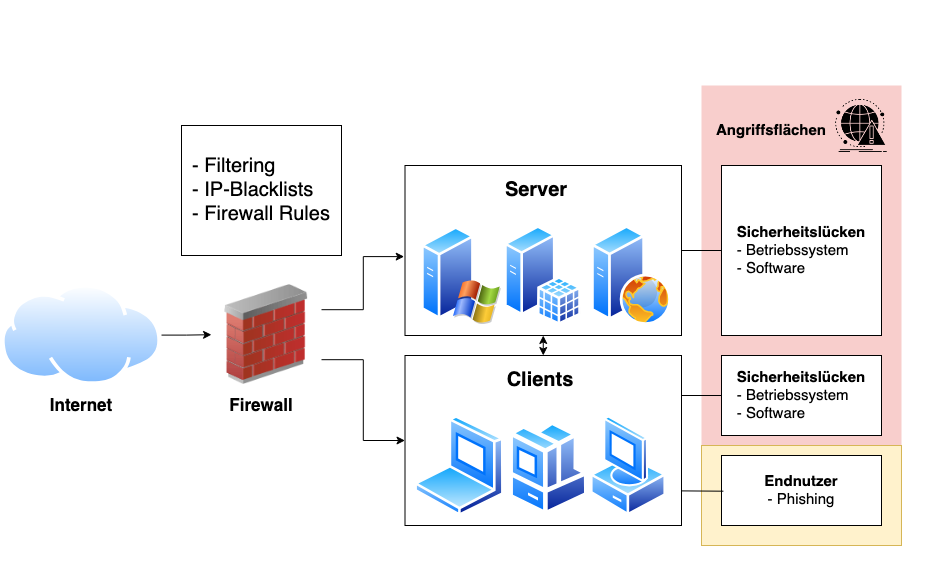

The diagram above was exported from draw.io. Its source (the exported page's mxGraphModel, read from the mxfile embedded in the PNG):
<mxGraphModel dx="1306" dy="861" grid="1" gridSize="10" guides="1" tooltips="1" connect="1" arrows="1" fold="1" page="1" pageScale="1" pageWidth="850" pageHeight="1100" math="0" shadow="0">
  <root>
    <mxCell id="0" />
    <mxCell id="1" parent="0" />
    <mxCell id="4L38NKEg9MM6fo_JXBnq-7" value="" style="rounded=0;whiteSpace=wrap;html=1;strokeColor=none;" vertex="1" parent="1">
      <mxGeometry x="8.5" y="145" width="931.5" height="585" as="geometry" />
    </mxCell>
    <mxCell id="4L38NKEg9MM6fo_JXBnq-4" value="" style="rounded=0;whiteSpace=wrap;html=1;strokeColor=none;" vertex="1" parent="1">
      <mxGeometry x="700" y="220" width="230" height="280" as="geometry" />
    </mxCell>
    <mxCell id="4L38NKEg9MM6fo_JXBnq-2" value="" style="rounded=0;whiteSpace=wrap;html=1;fillColor=#f8cecc;strokeColor=none;" vertex="1" parent="1">
      <mxGeometry x="710" y="230" width="200" height="460" as="geometry" />
    </mxCell>
    <mxCell id="4L38NKEg9MM6fo_JXBnq-3" value="" style="rounded=0;whiteSpace=wrap;html=1;fillColor=#fff2cc;strokeColor=#d6b656;" vertex="1" parent="1">
      <mxGeometry x="710" y="590" width="200" height="100" as="geometry" />
    </mxCell>
    <mxCell id="gMvHx6iL3ofaJV5o8n0u-10" style="edgeStyle=orthogonalEdgeStyle;rounded=0;orthogonalLoop=1;jettySize=auto;html=1;exitX=0.5;exitY=1;exitDx=0;exitDy=0;entryX=0.5;entryY=0;entryDx=0;entryDy=0;startArrow=classic;startFill=1;" edge="1" parent="1" source="gMvHx6iL3ofaJV5o8n0u-1" target="eLEG-N0wuopxGRB9NBZa-10">
      <mxGeometry relative="1" as="geometry" />
    </mxCell>
    <mxCell id="gMvHx6iL3ofaJV5o8n0u-18" style="edgeStyle=orthogonalEdgeStyle;rounded=0;orthogonalLoop=1;jettySize=auto;html=1;exitX=1;exitY=0.5;exitDx=0;exitDy=0;entryX=0;entryY=0.5;entryDx=0;entryDy=0;endArrow=none;startFill=0;" edge="1" parent="1" source="gMvHx6iL3ofaJV5o8n0u-1" target="gMvHx6iL3ofaJV5o8n0u-11">
      <mxGeometry relative="1" as="geometry" />
    </mxCell>
    <mxCell id="gMvHx6iL3ofaJV5o8n0u-1" value="" style="rounded=0;whiteSpace=wrap;html=1;" vertex="1" parent="1">
      <mxGeometry x="413.5" y="310" width="276.5" height="170" as="geometry" />
    </mxCell>
    <mxCell id="eLEG-N0wuopxGRB9NBZa-10" value="" style="rounded=0;whiteSpace=wrap;html=1;" vertex="1" parent="1">
      <mxGeometry x="413.5" y="500" width="276.5" height="170" as="geometry" />
    </mxCell>
    <mxCell id="eLEG-N0wuopxGRB9NBZa-6" style="edgeStyle=orthogonalEdgeStyle;rounded=0;orthogonalLoop=1;jettySize=auto;html=1;" edge="1" parent="1" source="eLEG-N0wuopxGRB9NBZa-1" target="eLEG-N0wuopxGRB9NBZa-3">
      <mxGeometry relative="1" as="geometry" />
    </mxCell>
    <mxCell id="eLEG-N0wuopxGRB9NBZa-1" value="" style="image;aspect=fixed;perimeter=ellipsePerimeter;html=1;align=center;shadow=0;dashed=0;spacingTop=3;image=img/lib/active_directory/internet_cloud.svg;" vertex="1" parent="1">
      <mxGeometry x="10" y="429.2" width="160" height="100.8" as="geometry" />
    </mxCell>
    <mxCell id="gMvHx6iL3ofaJV5o8n0u-8" style="edgeStyle=orthogonalEdgeStyle;rounded=0;orthogonalLoop=1;jettySize=auto;html=1;exitX=1;exitY=0.75;exitDx=0;exitDy=0;entryX=0;entryY=0.5;entryDx=0;entryDy=0;" edge="1" parent="1" source="eLEG-N0wuopxGRB9NBZa-3" target="eLEG-N0wuopxGRB9NBZa-10">
      <mxGeometry relative="1" as="geometry" />
    </mxCell>
    <mxCell id="eLEG-N0wuopxGRB9NBZa-3" value="" style="image;html=1;image=img/lib/clip_art/networking/Firewall_02_128x128.png" vertex="1" parent="1">
      <mxGeometry x="220" y="429.2" width="110" height="100" as="geometry" />
    </mxCell>
    <mxCell id="eLEG-N0wuopxGRB9NBZa-5" value="&lt;div align=&quot;left&quot;&gt;&lt;font style=&quot;font-size: 20px;&quot;&gt;- Filtering&lt;/font&gt;&lt;/div&gt;&lt;div align=&quot;left&quot;&gt;&lt;font style=&quot;font-size: 20px;&quot;&gt;- IP-Blacklists&lt;/font&gt;&lt;/div&gt;&lt;div align=&quot;left&quot;&gt;&lt;font style=&quot;font-size: 20px;&quot;&gt;&lt;font&gt;- Firewall Rules&lt;/font&gt;&lt;font&gt;&lt;br&gt;&lt;/font&gt;&lt;/font&gt;&lt;/div&gt;" style="rounded=0;whiteSpace=wrap;html=1;" vertex="1" parent="1">
      <mxGeometry x="190" y="270" width="160" height="130" as="geometry" />
    </mxCell>
    <mxCell id="eLEG-N0wuopxGRB9NBZa-7" value="" style="image;aspect=fixed;perimeter=ellipsePerimeter;html=1;align=center;shadow=0;dashed=0;spacingTop=3;image=img/lib/active_directory/laptop_client.svg;" vertex="1" parent="1">
      <mxGeometry x="422.78" y="560" width="90.72" height="100.8" as="geometry" />
    </mxCell>
    <mxCell id="eLEG-N0wuopxGRB9NBZa-9" value="" style="image;aspect=fixed;perimeter=ellipsePerimeter;html=1;align=center;shadow=0;dashed=0;spacingTop=3;image=img/lib/active_directory/vista_client.svg;" vertex="1" parent="1">
      <mxGeometry x="598.5" y="560" width="76.61" height="100.8" as="geometry" />
    </mxCell>
    <mxCell id="eLEG-N0wuopxGRB9NBZa-11" value="" style="image;aspect=fixed;perimeter=ellipsePerimeter;html=1;align=center;shadow=0;dashed=0;spacingTop=3;image=img/lib/active_directory/windows_server_2.svg;" vertex="1" parent="1">
      <mxGeometry x="430" y="370" width="80" height="100" as="geometry" />
    </mxCell>
    <mxCell id="eLEG-N0wuopxGRB9NBZa-12" value="" style="image;aspect=fixed;perimeter=ellipsePerimeter;html=1;align=center;shadow=0;dashed=0;spacingTop=3;image=img/lib/active_directory/sql_server.svg;" vertex="1" parent="1">
      <mxGeometry x="513.25" y="370" width="77" height="100" as="geometry" />
    </mxCell>
    <mxCell id="eLEG-N0wuopxGRB9NBZa-13" value="" style="image;aspect=fixed;perimeter=ellipsePerimeter;html=1;align=center;shadow=0;dashed=0;spacingTop=3;image=img/lib/active_directory/web_server.svg;" vertex="1" parent="1">
      <mxGeometry x="600" y="370" width="80" height="100" as="geometry" />
    </mxCell>
    <mxCell id="gMvHx6iL3ofaJV5o8n0u-2" style="edgeStyle=orthogonalEdgeStyle;rounded=0;orthogonalLoop=1;jettySize=auto;html=1;exitX=1;exitY=0.25;exitDx=0;exitDy=0;entryX=-0.003;entryY=0.536;entryDx=0;entryDy=0;entryPerimeter=0;" edge="1" parent="1" source="eLEG-N0wuopxGRB9NBZa-3" target="gMvHx6iL3ofaJV5o8n0u-1">
      <mxGeometry relative="1" as="geometry" />
    </mxCell>
    <mxCell id="gMvHx6iL3ofaJV5o8n0u-3" value="" style="image;aspect=fixed;perimeter=ellipsePerimeter;html=1;align=center;shadow=0;dashed=0;spacingTop=3;image=img/lib/active_directory/workstation_client.svg;" vertex="1" parent="1">
      <mxGeometry x="517.41" y="565.4" width="81.09" height="95.4" as="geometry" />
    </mxCell>
    <mxCell id="gMvHx6iL3ofaJV5o8n0u-4" value="&lt;b&gt;&lt;font style=&quot;font-size: 20px;&quot;&gt;Clients&lt;/font&gt;&lt;/b&gt;" style="text;html=1;align=center;verticalAlign=middle;whiteSpace=wrap;rounded=0;" vertex="1" parent="1">
      <mxGeometry x="498.5" y="515" width="100" height="20" as="geometry" />
    </mxCell>
    <mxCell id="gMvHx6iL3ofaJV5o8n0u-5" value="&lt;b&gt;&lt;font style=&quot;font-size: 20px;&quot;&gt;Server&lt;/font&gt;&lt;/b&gt;" style="text;html=1;align=center;verticalAlign=middle;whiteSpace=wrap;rounded=0;" vertex="1" parent="1">
      <mxGeometry x="515" y="320" width="60" height="30" as="geometry" />
    </mxCell>
    <mxCell id="gMvHx6iL3ofaJV5o8n0u-6" value="&lt;b&gt;&lt;font style=&quot;font-size: 17px;&quot;&gt;Firewall&lt;/font&gt;&lt;/b&gt;" style="text;html=1;align=center;verticalAlign=middle;whiteSpace=wrap;rounded=0;" vertex="1" parent="1">
      <mxGeometry x="240" y="535" width="60" height="30" as="geometry" />
    </mxCell>
    <mxCell id="gMvHx6iL3ofaJV5o8n0u-7" value="&lt;b&gt;&lt;font style=&quot;font-size: 17px;&quot;&gt;Internet&lt;/font&gt;&lt;/b&gt;" style="text;html=1;align=center;verticalAlign=middle;whiteSpace=wrap;rounded=0;" vertex="1" parent="1">
      <mxGeometry x="60" y="535" width="60" height="30" as="geometry" />
    </mxCell>
    <mxCell id="gMvHx6iL3ofaJV5o8n0u-11" value="&lt;div align=&quot;left&quot;&gt;&lt;font style=&quot;font-size: 15px;&quot;&gt;&lt;b&gt;Sicherheitslücken&lt;/b&gt;&lt;/font&gt;&lt;/div&gt;&lt;div align=&quot;left&quot;&gt;&lt;font style=&quot;font-size: 15px;&quot;&gt;- Betriebssystem&lt;/font&gt;&lt;/div&gt;&lt;div align=&quot;left&quot;&gt;&lt;font style=&quot;font-size: 15px;&quot;&gt;- Software&lt;/font&gt;&lt;br&gt;&lt;/div&gt;" style="rounded=0;whiteSpace=wrap;html=1;" vertex="1" parent="1">
      <mxGeometry x="730" y="310" width="160" height="170" as="geometry" />
    </mxCell>
    <mxCell id="gMvHx6iL3ofaJV5o8n0u-12" value="&lt;div align=&quot;left&quot;&gt;&lt;font style=&quot;font-size: 15px;&quot;&gt;&lt;b&gt;Sicherheitslücken&lt;/b&gt;&lt;/font&gt;&lt;/div&gt;&lt;div align=&quot;left&quot;&gt;&lt;font style=&quot;font-size: 15px;&quot;&gt;- Betriebssystem&lt;/font&gt;&lt;/div&gt;&lt;div align=&quot;left&quot;&gt;&lt;font style=&quot;font-size: 15px;&quot;&gt;- Software&lt;/font&gt;&lt;br&gt;&lt;/div&gt;" style="rounded=0;whiteSpace=wrap;html=1;" vertex="1" parent="1">
      <mxGeometry x="730" y="500" width="160" height="80" as="geometry" />
    </mxCell>
    <mxCell id="gMvHx6iL3ofaJV5o8n0u-14" value="&lt;div&gt;&lt;br&gt;&lt;/div&gt;&lt;div align=&quot;center&quot;&gt;&lt;font style=&quot;font-size: 15px;&quot;&gt;&lt;b&gt;Endnutzer&lt;/b&gt;&lt;/font&gt;&lt;/div&gt;&lt;div align=&quot;center&quot;&gt;&lt;font style=&quot;font-size: 15px;&quot;&gt;- Phishing&lt;/font&gt;&lt;/div&gt;&lt;div align=&quot;center&quot;&gt;&lt;br&gt;&lt;/div&gt;" style="rounded=0;whiteSpace=wrap;html=1;align=center;" vertex="1" parent="1">
      <mxGeometry x="730" y="600" width="160" height="70" as="geometry" />
    </mxCell>
    <mxCell id="gMvHx6iL3ofaJV5o8n0u-16" value="&lt;b&gt;&lt;font style=&quot;font-size: 15px;&quot;&gt;Angriffsflächen&lt;/font&gt;&lt;/b&gt;" style="text;html=1;align=center;verticalAlign=middle;whiteSpace=wrap;rounded=0;" vertex="1" parent="1">
      <mxGeometry x="750" y="260" width="60" height="30" as="geometry" />
    </mxCell>
    <mxCell id="gMvHx6iL3ofaJV5o8n0u-17" value="" style="shape=image;html=1;verticalAlign=top;verticalLabelPosition=bottom;labelBackgroundColor=#ffffff;imageAspect=0;aspect=fixed;image=https://cdn1.iconfinder.com/data/icons/competitive-strategy-and-corporate-training/512/551_Alert_antivirus_attack_computer_virus_cyber_spot_security-128.png" vertex="1" parent="1">
      <mxGeometry x="840" y="240.5" width="59.5" height="59.5" as="geometry" />
    </mxCell>
    <mxCell id="gMvHx6iL3ofaJV5o8n0u-22" value="" style="endArrow=none;html=1;rounded=0;entryX=0;entryY=0.5;entryDx=0;entryDy=0;startFill=0;" edge="1" parent="1" target="gMvHx6iL3ofaJV5o8n0u-12">
      <mxGeometry width="50" height="50" relative="1" as="geometry">
        <mxPoint x="690" y="540" as="sourcePoint" />
        <mxPoint x="740" y="490" as="targetPoint" />
      </mxGeometry>
    </mxCell>
    <mxCell id="gMvHx6iL3ofaJV5o8n0u-23" value="" style="endArrow=none;html=1;rounded=0;entryX=0.012;entryY=0.51;entryDx=0;entryDy=0;entryPerimeter=0;startFill=0;" edge="1" parent="1" target="gMvHx6iL3ofaJV5o8n0u-14">
      <mxGeometry width="50" height="50" relative="1" as="geometry">
        <mxPoint x="690" y="635.4" as="sourcePoint" />
        <mxPoint x="740" y="585.4" as="targetPoint" />
      </mxGeometry>
    </mxCell>
  </root>
</mxGraphModel>